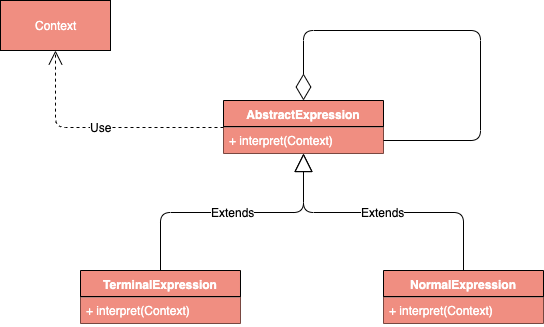

The diagram above was exported from draw.io. Its source (the exported page's mxGraphModel, read from the mxfile embedded in the PNG):
<mxGraphModel dx="1186" dy="741" grid="1" gridSize="10" guides="1" tooltips="1" connect="1" arrows="1" fold="1" page="1" pageScale="1" pageWidth="827" pageHeight="1169" math="0" shadow="0">
  <root>
    <mxCell id="0" />
    <mxCell id="1" parent="0" />
    <mxCell id="iFKGYHwG-vbyxXW5R55S-1" value="AbstractExpression" style="swimlane;fontStyle=1;align=center;verticalAlign=top;childLayout=stackLayout;horizontal=1;startSize=26;horizontalStack=0;resizeParent=1;resizeParentMax=0;resizeLast=0;collapsible=1;marginBottom=0;fillColor=#F08E81;fontColor=#FFFFFF;" vertex="1" parent="1">
      <mxGeometry x="333" y="210" width="160" height="53" as="geometry" />
    </mxCell>
    <mxCell id="iFKGYHwG-vbyxXW5R55S-3" value="" style="line;strokeWidth=1;fillColor=#F08E81;align=left;verticalAlign=middle;spacingTop=-1;spacingLeft=3;spacingRight=3;rotatable=0;labelPosition=right;points=[];portConstraint=eastwest;fontColor=#FFFFFF;" vertex="1" parent="iFKGYHwG-vbyxXW5R55S-1">
      <mxGeometry y="26" width="160" height="1" as="geometry" />
    </mxCell>
    <mxCell id="iFKGYHwG-vbyxXW5R55S-4" value="+ interpret(Context)" style="text;strokeColor=none;fillColor=#F08E81;align=left;verticalAlign=top;spacingLeft=4;spacingRight=4;overflow=hidden;rotatable=0;points=[[0,0.5],[1,0.5]];portConstraint=eastwest;fontColor=#FFFFFF;" vertex="1" parent="iFKGYHwG-vbyxXW5R55S-1">
      <mxGeometry y="27" width="160" height="26" as="geometry" />
    </mxCell>
    <mxCell id="iFKGYHwG-vbyxXW5R55S-19" value="" style="endArrow=diamondThin;endFill=0;endSize=24;html=1;fontColor=#000000;entryX=0.5;entryY=0;entryDx=0;entryDy=0;exitX=1;exitY=0.5;exitDx=0;exitDy=0;edgeStyle=orthogonalEdgeStyle;" edge="1" parent="iFKGYHwG-vbyxXW5R55S-1" source="iFKGYHwG-vbyxXW5R55S-4" target="iFKGYHwG-vbyxXW5R55S-1">
      <mxGeometry width="160" relative="1" as="geometry">
        <mxPoint x="247" y="-30" as="sourcePoint" />
        <mxPoint x="407" y="-30" as="targetPoint" />
        <Array as="points">
          <mxPoint x="257" y="40" />
          <mxPoint x="257" y="-70" />
          <mxPoint x="80" y="-70" />
        </Array>
      </mxGeometry>
    </mxCell>
    <mxCell id="iFKGYHwG-vbyxXW5R55S-5" value="TerminalExpression" style="swimlane;fontStyle=1;align=center;verticalAlign=top;childLayout=stackLayout;horizontal=1;startSize=26;horizontalStack=0;resizeParent=1;resizeParentMax=0;resizeLast=0;collapsible=1;marginBottom=0;fillColor=#F08E81;fontColor=#FFFFFF;" vertex="1" parent="1">
      <mxGeometry x="190" y="380" width="160" height="53" as="geometry" />
    </mxCell>
    <mxCell id="iFKGYHwG-vbyxXW5R55S-6" value="" style="line;strokeWidth=1;fillColor=#F08E81;align=left;verticalAlign=middle;spacingTop=-1;spacingLeft=3;spacingRight=3;rotatable=0;labelPosition=right;points=[];portConstraint=eastwest;fontColor=#FFFFFF;" vertex="1" parent="iFKGYHwG-vbyxXW5R55S-5">
      <mxGeometry y="26" width="160" height="1" as="geometry" />
    </mxCell>
    <mxCell id="iFKGYHwG-vbyxXW5R55S-7" value="+ interpret(Context)" style="text;strokeColor=none;fillColor=#F08E81;align=left;verticalAlign=top;spacingLeft=4;spacingRight=4;overflow=hidden;rotatable=0;points=[[0,0.5],[1,0.5]];portConstraint=eastwest;fontColor=#FFFFFF;" vertex="1" parent="iFKGYHwG-vbyxXW5R55S-5">
      <mxGeometry y="27" width="160" height="26" as="geometry" />
    </mxCell>
    <mxCell id="iFKGYHwG-vbyxXW5R55S-9" value="NormalExpression" style="swimlane;fontStyle=1;align=center;verticalAlign=top;childLayout=stackLayout;horizontal=1;startSize=26;horizontalStack=0;resizeParent=1;resizeParentMax=0;resizeLast=0;collapsible=1;marginBottom=0;fillColor=#F08E81;fontColor=#FFFFFF;" vertex="1" parent="1">
      <mxGeometry x="493" y="380" width="160" height="53" as="geometry" />
    </mxCell>
    <mxCell id="iFKGYHwG-vbyxXW5R55S-10" value="" style="line;strokeWidth=1;fillColor=#F08E81;align=left;verticalAlign=middle;spacingTop=-1;spacingLeft=3;spacingRight=3;rotatable=0;labelPosition=right;points=[];portConstraint=eastwest;fontColor=#FFFFFF;" vertex="1" parent="iFKGYHwG-vbyxXW5R55S-9">
      <mxGeometry y="26" width="160" height="1" as="geometry" />
    </mxCell>
    <mxCell id="iFKGYHwG-vbyxXW5R55S-11" value="+ interpret(Context)" style="text;strokeColor=none;fillColor=#F08E81;align=left;verticalAlign=top;spacingLeft=4;spacingRight=4;overflow=hidden;rotatable=0;points=[[0,0.5],[1,0.5]];portConstraint=eastwest;fontColor=#FFFFFF;" vertex="1" parent="iFKGYHwG-vbyxXW5R55S-9">
      <mxGeometry y="27" width="160" height="26" as="geometry" />
    </mxCell>
    <mxCell id="iFKGYHwG-vbyxXW5R55S-15" value="Context" style="html=1;fillColor=#F08E81;fontColor=#FFFFFF;" vertex="1" parent="1">
      <mxGeometry x="110" y="110" width="110" height="50" as="geometry" />
    </mxCell>
    <mxCell id="iFKGYHwG-vbyxXW5R55S-16" value="Use" style="endArrow=open;endSize=12;dashed=1;html=1;fontColor=#000000;entryX=0.5;entryY=1;entryDx=0;entryDy=0;exitX=0;exitY=0.5;exitDx=0;exitDy=0;edgeStyle=orthogonalEdgeStyle;" edge="1" parent="1" source="iFKGYHwG-vbyxXW5R55S-1" target="iFKGYHwG-vbyxXW5R55S-15">
      <mxGeometry width="160" relative="1" as="geometry">
        <mxPoint x="-30" y="260" as="sourcePoint" />
        <mxPoint x="130" y="260" as="targetPoint" />
      </mxGeometry>
    </mxCell>
    <mxCell id="iFKGYHwG-vbyxXW5R55S-17" value="Extends" style="endArrow=block;endSize=16;endFill=0;html=1;fontColor=#000000;entryX=0.5;entryY=1;entryDx=0;entryDy=0;exitX=0.5;exitY=0;exitDx=0;exitDy=0;edgeStyle=orthogonalEdgeStyle;" edge="1" parent="1" source="iFKGYHwG-vbyxXW5R55S-5" target="iFKGYHwG-vbyxXW5R55S-1">
      <mxGeometry width="160" relative="1" as="geometry">
        <mxPoint x="-10" y="400" as="sourcePoint" />
        <mxPoint x="150" y="400" as="targetPoint" />
      </mxGeometry>
    </mxCell>
    <mxCell id="iFKGYHwG-vbyxXW5R55S-18" value="Extends" style="endArrow=block;endSize=16;endFill=0;html=1;fontColor=#000000;entryX=0.5;entryY=1;entryDx=0;entryDy=0;exitX=0.5;exitY=0;exitDx=0;exitDy=0;edgeStyle=orthogonalEdgeStyle;" edge="1" parent="1" source="iFKGYHwG-vbyxXW5R55S-9" target="iFKGYHwG-vbyxXW5R55S-1">
      <mxGeometry width="160" relative="1" as="geometry">
        <mxPoint x="150" y="560" as="sourcePoint" />
        <mxPoint x="310" y="560" as="targetPoint" />
      </mxGeometry>
    </mxCell>
  </root>
</mxGraphModel>